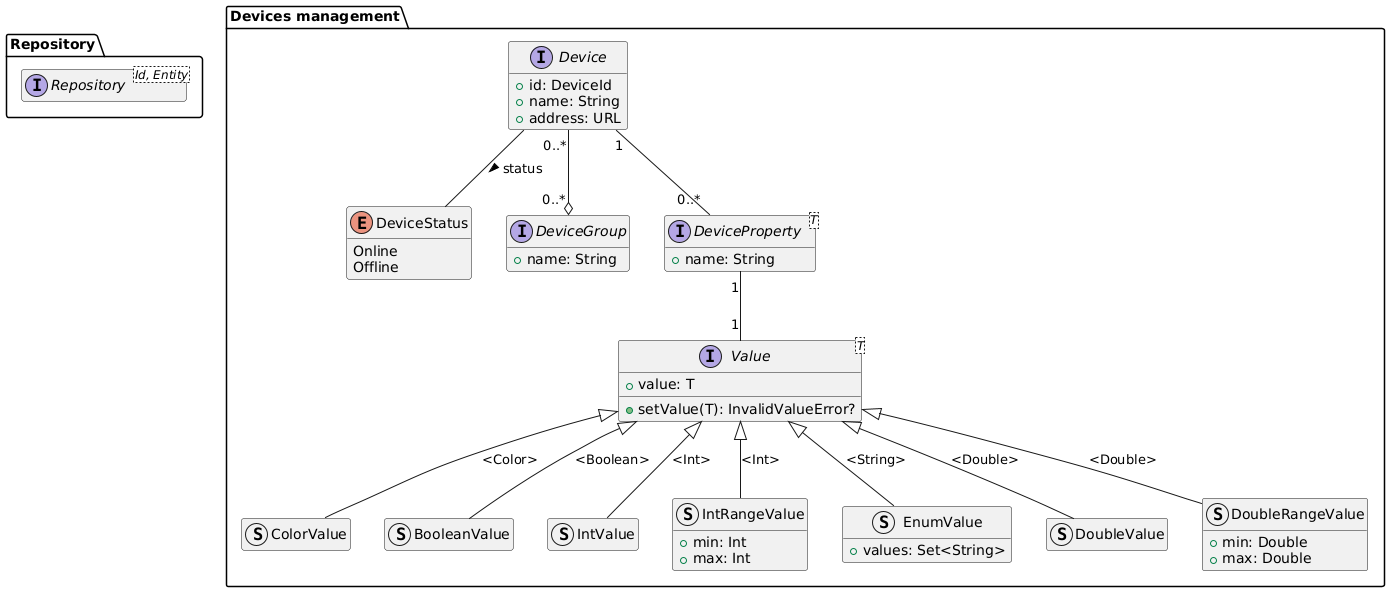

The diagram above was rendered by PlantUML. Its source (embedded in the PNG):
@startuml devices-management-domain-model

hide empty members
package Repository{
    interface Repository<Id, Entity>
}

package "Devices management" {

    interface Device {
        + id: DeviceId
        + name: String
        + address: URL
    }

    enum DeviceStatus {
        Online
        Offline
    }
    Device -- DeviceStatus : "status >"

    interface DeviceGroup {
        + name: String
    }

    Device "0..*"  --o "0..*" DeviceGroup

    interface DeviceProperty<T> {
        + name: String
    }
    DeviceProperty "1" -- "1" Value

    interface Value<T> {
        + value: T
        + setValue(T): InvalidValueError?
    }

    struct ColorValue
    ColorValue -u-|> Value : "<Color>"

    struct BooleanValue
    BooleanValue -u-|> Value : "<Boolean>"

    struct IntValue
    IntValue -u-|> Value : "<Int>"

    struct IntRangeValue {
        + min: Int
        + max: Int
    }
    IntRangeValue -u-|> Value : "<Int>"

    struct EnumValue {
        + values: Set<String>
    }
    EnumValue -u-|> Value : "<String>"

    struct DoubleValue
    DoubleValue -u-|> Value : "<Double>"

    struct DoubleRangeValue {
        + min: Double
        + max: Double
    }
    DoubleRangeValue -u-|> Value : "<Double>"

    Device "1" -- "0..*" DeviceProperty
    
}

@enduml